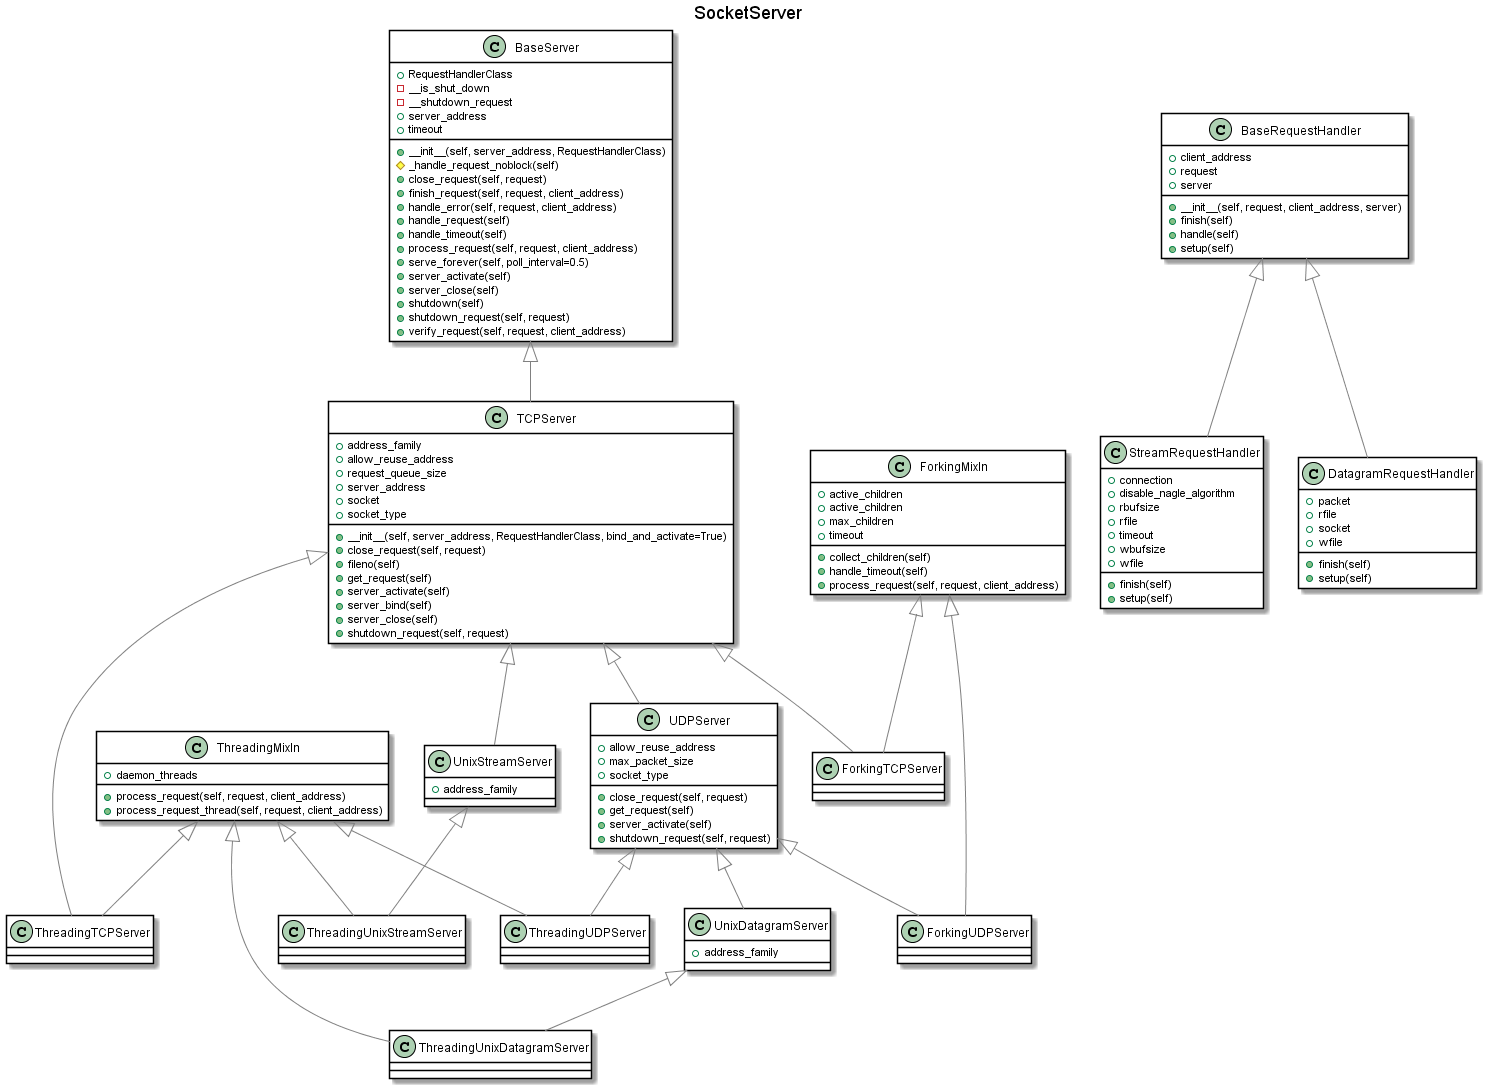

The diagram above was rendered by PlantUML. Its source (embedded in the PNG):
@startuml

skinparam class {
    BackgroundColor White
    ArrowColor Grey
    BorderColor Black
}
title SocketServer
class UnixDatagramServer {
    +address_family
}
class UDPServer {
    +allow_reuse_address
    +max_packet_size
    +socket_type
    +close_request(self, request)
    +get_request(self)
    +server_activate(self)
    +shutdown_request(self, request)
}
class BaseRequestHandler {
    +client_address
    +request
    +server
    +__init__(self, request, client_address, server)
    +finish(self)
    +handle(self)
    +setup(self)
}
class ThreadingTCPServer 
class TCPServer {
    +address_family
    +allow_reuse_address
    +request_queue_size
    +server_address
    +socket
    +socket_type
    +__init__(self, server_address, RequestHandlerClass, bind_and_activate=True)
    +close_request(self, request)
    +fileno(self)
    +get_request(self)
    +server_activate(self)
    +server_bind(self)
    +server_close(self)
    +shutdown_request(self, request)
}
class ForkingMixIn {
    +active_children
    +active_children
    +max_children
    +timeout
    +collect_children(self)
    +handle_timeout(self)
    +process_request(self, request, client_address)
}
class StreamRequestHandler {
    +connection
    +disable_nagle_algorithm
    +rbufsize
    +rfile
    +timeout
    +wbufsize
    +wfile
    +finish(self)
    +setup(self)
}
class ThreadingUnixStreamServer 
class UnixStreamServer {
    +address_family
}
class DatagramRequestHandler {
    +packet
    +rfile
    +socket
    +wfile
    +finish(self)
    +setup(self)
}
class ThreadingMixIn {
    +daemon_threads
    +process_request(self, request, client_address)
    +process_request_thread(self, request, client_address)
}
class ForkingUDPServer 
class ThreadingUDPServer 
class ThreadingUnixDatagramServer 
class ForkingTCPServer 
class BaseServer {
    +RequestHandlerClass
    -__is_shut_down
    -__shutdown_request
    +server_address
    +timeout
    +__init__(self, server_address, RequestHandlerClass)
    #_handle_request_noblock(self)
    +close_request(self, request)
    +finish_request(self, request, client_address)
    +handle_error(self, request, client_address)
    +handle_request(self)
    +handle_timeout(self)
    +process_request(self, request, client_address)
    +serve_forever(self, poll_interval=0.5)
    +server_activate(self)
    +server_close(self)
    +shutdown(self)
    +shutdown_request(self, request)
    +verify_request(self, request, client_address)
}

UDPServer <|-- UnixDatagramServer
TCPServer <|-- UDPServer
ThreadingMixIn <|-- ThreadingTCPServer
TCPServer <|-- ThreadingTCPServer
BaseServer <|-- TCPServer
BaseRequestHandler <|-- StreamRequestHandler
ThreadingMixIn <|-- ThreadingUnixStreamServer
UnixStreamServer <|-- ThreadingUnixStreamServer
TCPServer <|-- UnixStreamServer
BaseRequestHandler <|-- DatagramRequestHandler
ForkingMixIn <|-- ForkingUDPServer
UDPServer <|-- ForkingUDPServer
ThreadingMixIn <|-- ThreadingUDPServer
UDPServer <|-- ThreadingUDPServer
ThreadingMixIn <|-- ThreadingUnixDatagramServer
UnixDatagramServer <|-- ThreadingUnixDatagramServer
ForkingMixIn <|-- ForkingTCPServer
TCPServer <|-- ForkingTCPServer

@enduml